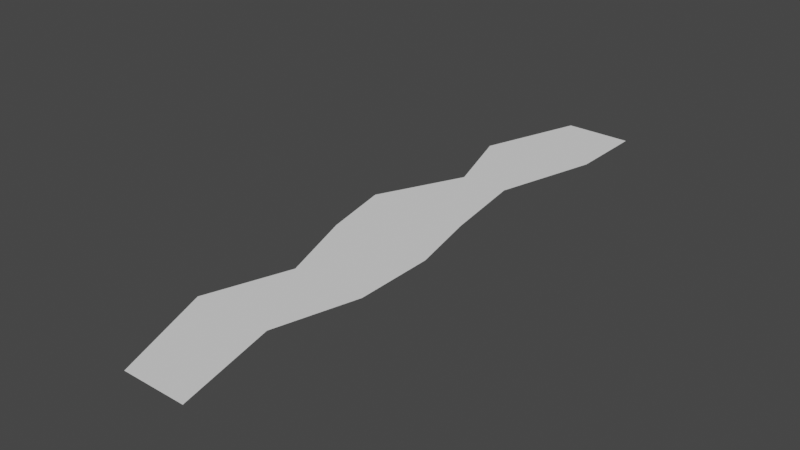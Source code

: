 # Source: Stream.blend  (saved by Blender 2.81.16; exported with 4.5.12 LTS)
import bpy
from mathutils import Matrix  # noqa: F401  (used for matrix-valued properties, if any)

bpy.ops.wm.read_factory_settings(use_empty=True)
scene = bpy.context.scene
scene.name = 'Scene'

# ---- collections
col_collection = bpy.data.collections.new('Collection'); scene.collection.children.link(col_collection)

# ---- world
world_world = bpy.data.worlds.new('World'); scene.world = world_world
world_world.use_nodes = True; world_world.node_tree.nodes.clear()
_N = world_world.node_tree.nodes; _L = world_world.node_tree.links
n0 = _N.new('ShaderNodeOutputWorld'); n0.name = 'World Output'; n0.location = (300, 300)
n1 = _N.new('ShaderNodeBackground'); n1.name = 'Background'; n1.location = (10, 300)
n1.inputs[0].default_value = (0.05088, 0.05088, 0.05088, 1.0)
_L.new(n1.outputs[0], n0.inputs[0])
n0.is_active_output = True
world_world.color = (0.05088, 0.05088, 0.05088)
world_world.use_sun_shadow = False
world_world.sun_shadow_jitter_overblur = 0.0

# ---- meshes
me_plane = bpy.data.meshes.new('Plane')
me_plane.from_pydata([(-0.2439, -5.342, 0.0), (1.0, -5.342, 0.0), (-1.0, -3.342, 0.0), (0.5427, -3.342, 0.0), (-0.4555, -1.734, 0.0), (1.0, -1.734, 0.0), (-1.0, -0.159, 0.0), (1.0, -0.159, 0.0), (-1.283, 1.21, 0.0), (0.6985, 1.21, 0.0), (-0.4857, 2.894, 0.0), (0.4459, 2.894, 0.0), (-1.0, 4.452, 0.0), (1.0, 4.91, 0.0), (-0.3231, 6.456, 0.0), (1.0, 6.456, 0.0)], [], [(0, 1, 3, 2), (2, 3, 5, 4), (4, 5, 7, 6), (6, 7, 9, 8), (8, 9, 11, 10), (10, 11, 13, 12), (12, 13, 15, 14)])
_uv = me_plane.uv_layers.new(name='UVMap')
_uv.uv.foreach_set('vector', [0.08808, 4.398e-05, 0.1935, 4.398e-05, 0.1547, 0.1696, 0.02399, 0.1696, 0.02399, 0.1696, 0.1547, 0.1696, 0.1935, 0.3058, 0.07015, 0.3058, 0.07015, 0.3058, 0.1935, 0.3058, 0.1935, 0.4393, 0.02399, 0.4393, 0.02399, 0.4393, 0.1935, 0.4393, 0.168, 0.5554, 4.398e-05, 0.5554, 4.398e-05, 0.5554, 0.168, 0.5554, 0.1465, 0.6981, 0.06758, 0.6981, 0.06758, 0.6981, 0.1465, 0.6981, 0.1935, 0.8689, 0.02399, 0.8301, 0.02399, 0.8301, 0.1935, 0.8689, 0.1935, 1.0, 0.08137, 1.0])
me_plane.use_remesh_fix_poles = True
me_plane.use_remesh_preserve_attributes = False
me_plane.use_mirror_vertex_groups = False
me_plane.update()

# ---- objects
ob_plane = bpy.data.objects.new('Plane', me_plane)

# ---- transforms, parenting, visibility, modifiers, constraints
ob_plane.location = (0.0, 0.0, 0.0)
ob_plane.lineart.crease_threshold = 0.0

# ---- collection membership
col_collection.objects.link(ob_plane)

# ---- scene / render settings (as saved in the file)
scene.frame_start = 1; scene.frame_end = 250; scene.frame_set(1)
scene.render.engine = 'BLENDER_EEVEE_NEXT'
scene.cycles.use_denoising = False
scene.cycles.samples = 128
scene.cycles.sampling_pattern = 'TABULATED_SOBOL'
scene.cycles.use_adaptive_sampling = False
scene.cycles.use_light_tree = False
scene.view_settings.view_transform = 'Filmic'
bpy.context.view_layer.update()

# ---- added for rendering (the .blend has no active camera and no usable light): camera, sun
cam_auto = bpy.data.cameras.new('AutoCamera')
cam_auto.lens = 50.0
cam_auto.sensor_width = 36.0
cam_auto.clip_end = 1000.0
ob_auto_camera = bpy.data.objects.new('AutoCamera', cam_auto)
scene.collection.objects.link(ob_auto_camera)
ob_auto_camera.location = (10.9765, -12.7843, 8.89422)
ob_auto_camera.rotation_euler = (1.09748, -7.21219e-08, 0.694738)
scene.camera = ob_auto_camera
light_auto_sun = bpy.data.lights.new('AutoSun', 'SUN')
light_auto_sun.energy = 3.0
light_auto_sun.angle = 0.0523599
ob_auto_sun = bpy.data.objects.new('AutoSun', light_auto_sun)
scene.collection.objects.link(ob_auto_sun)
ob_auto_sun.rotation_euler = (0.872665, 0.174533, 0.523599)
bpy.context.view_layer.update()
